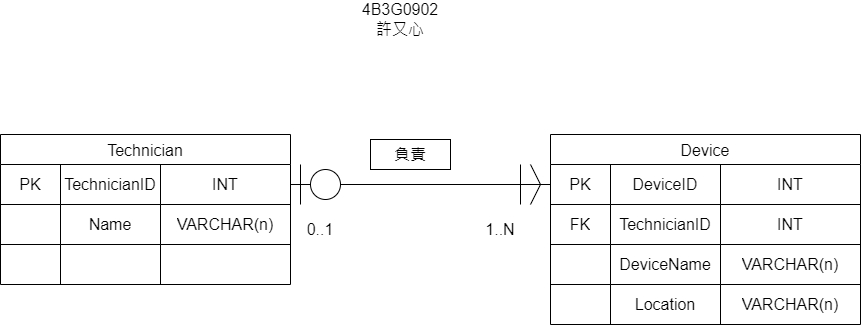

The diagram above was exported from draw.io. Its source (the exported page's mxGraphModel, read from the mxfile embedded in the PNG):
<mxGraphModel dx="1477" dy="751" grid="1" gridSize="10" guides="1" tooltips="1" connect="1" arrows="1" fold="1" page="1" pageScale="1" pageWidth="827" pageHeight="1169" math="0" shadow="0">
  <root>
    <mxCell id="0" />
    <mxCell id="1" parent="0" />
    <mxCell id="QvOi3DEAhGDnb31KD5rO-1" parent="1" style="shape=table;startSize=30;container=1;collapsible=0;childLayout=tableLayout;strokeColor=default;fontSize=16;" value="Technician" vertex="1">
      <mxGeometry height="150" width="290" x="300" y="410" as="geometry" />
    </mxCell>
    <mxCell id="QvOi3DEAhGDnb31KD5rO-2" parent="QvOi3DEAhGDnb31KD5rO-1" style="shape=tableRow;horizontal=0;startSize=0;swimlaneHead=0;swimlaneBody=0;strokeColor=inherit;top=0;left=0;bottom=0;right=0;collapsible=0;dropTarget=0;fillColor=none;points=[[0,0.5],[1,0.5]];portConstraint=eastwest;fontSize=16;" value="" vertex="1">
      <mxGeometry height="40" width="290" y="30" as="geometry" />
    </mxCell>
    <mxCell id="QvOi3DEAhGDnb31KD5rO-3" parent="QvOi3DEAhGDnb31KD5rO-2" style="shape=partialRectangle;html=1;whiteSpace=wrap;connectable=0;strokeColor=inherit;overflow=hidden;fillColor=none;top=0;left=0;bottom=0;right=0;pointerEvents=1;fontSize=16;" value="PK" vertex="1">
      <mxGeometry height="40" width="60" as="geometry">
        <mxRectangle height="40" width="60" as="alternateBounds" />
      </mxGeometry>
    </mxCell>
    <mxCell id="QvOi3DEAhGDnb31KD5rO-4" parent="QvOi3DEAhGDnb31KD5rO-2" style="shape=partialRectangle;html=1;whiteSpace=wrap;connectable=0;strokeColor=inherit;overflow=hidden;fillColor=none;top=0;left=0;bottom=0;right=0;pointerEvents=1;fontSize=16;" value="TechnicianID" vertex="1">
      <mxGeometry height="40" width="100" x="60" as="geometry">
        <mxRectangle height="40" width="100" as="alternateBounds" />
      </mxGeometry>
    </mxCell>
    <mxCell id="QvOi3DEAhGDnb31KD5rO-5" parent="QvOi3DEAhGDnb31KD5rO-2" style="shape=partialRectangle;html=1;whiteSpace=wrap;connectable=0;strokeColor=inherit;overflow=hidden;fillColor=none;top=0;left=0;bottom=0;right=0;pointerEvents=1;fontSize=16;" value="INT" vertex="1">
      <mxGeometry height="40" width="130" x="160" as="geometry">
        <mxRectangle height="40" width="130" as="alternateBounds" />
      </mxGeometry>
    </mxCell>
    <mxCell id="QvOi3DEAhGDnb31KD5rO-6" parent="QvOi3DEAhGDnb31KD5rO-1" style="shape=tableRow;horizontal=0;startSize=0;swimlaneHead=0;swimlaneBody=0;strokeColor=inherit;top=0;left=0;bottom=0;right=0;collapsible=0;dropTarget=0;fillColor=none;points=[[0,0.5],[1,0.5]];portConstraint=eastwest;fontSize=16;" value="" vertex="1">
      <mxGeometry height="40" width="290" y="70" as="geometry" />
    </mxCell>
    <mxCell id="QvOi3DEAhGDnb31KD5rO-7" parent="QvOi3DEAhGDnb31KD5rO-6" style="shape=partialRectangle;html=1;whiteSpace=wrap;connectable=0;strokeColor=inherit;overflow=hidden;fillColor=none;top=0;left=0;bottom=0;right=0;pointerEvents=1;fontSize=16;" value="" vertex="1">
      <mxGeometry height="40" width="60" as="geometry">
        <mxRectangle height="40" width="60" as="alternateBounds" />
      </mxGeometry>
    </mxCell>
    <mxCell id="QvOi3DEAhGDnb31KD5rO-8" parent="QvOi3DEAhGDnb31KD5rO-6" style="shape=partialRectangle;html=1;whiteSpace=wrap;connectable=0;strokeColor=inherit;overflow=hidden;fillColor=none;top=0;left=0;bottom=0;right=0;pointerEvents=1;fontSize=16;" value="Name" vertex="1">
      <mxGeometry height="40" width="100" x="60" as="geometry">
        <mxRectangle height="40" width="100" as="alternateBounds" />
      </mxGeometry>
    </mxCell>
    <mxCell id="QvOi3DEAhGDnb31KD5rO-9" parent="QvOi3DEAhGDnb31KD5rO-6" style="shape=partialRectangle;html=1;whiteSpace=wrap;connectable=0;strokeColor=inherit;overflow=hidden;fillColor=none;top=0;left=0;bottom=0;right=0;pointerEvents=1;fontSize=16;" value="VARCHAR(n)" vertex="1">
      <mxGeometry height="40" width="130" x="160" as="geometry">
        <mxRectangle height="40" width="130" as="alternateBounds" />
      </mxGeometry>
    </mxCell>
    <mxCell id="QvOi3DEAhGDnb31KD5rO-10" parent="QvOi3DEAhGDnb31KD5rO-1" style="shape=tableRow;horizontal=0;startSize=0;swimlaneHead=0;swimlaneBody=0;strokeColor=inherit;top=0;left=0;bottom=0;right=0;collapsible=0;dropTarget=0;fillColor=none;points=[[0,0.5],[1,0.5]];portConstraint=eastwest;fontSize=16;" value="" vertex="1">
      <mxGeometry height="40" width="290" y="110" as="geometry" />
    </mxCell>
    <mxCell id="QvOi3DEAhGDnb31KD5rO-11" parent="QvOi3DEAhGDnb31KD5rO-10" style="shape=partialRectangle;html=1;whiteSpace=wrap;connectable=0;strokeColor=inherit;overflow=hidden;fillColor=none;top=0;left=0;bottom=0;right=0;pointerEvents=1;fontSize=16;" value="" vertex="1">
      <mxGeometry height="40" width="60" as="geometry">
        <mxRectangle height="40" width="60" as="alternateBounds" />
      </mxGeometry>
    </mxCell>
    <mxCell id="QvOi3DEAhGDnb31KD5rO-12" parent="QvOi3DEAhGDnb31KD5rO-10" style="shape=partialRectangle;html=1;whiteSpace=wrap;connectable=0;strokeColor=inherit;overflow=hidden;fillColor=none;top=0;left=0;bottom=0;right=0;pointerEvents=1;fontSize=16;" value="" vertex="1">
      <mxGeometry height="40" width="100" x="60" as="geometry">
        <mxRectangle height="40" width="100" as="alternateBounds" />
      </mxGeometry>
    </mxCell>
    <mxCell id="QvOi3DEAhGDnb31KD5rO-13" parent="QvOi3DEAhGDnb31KD5rO-10" style="shape=partialRectangle;html=1;whiteSpace=wrap;connectable=0;strokeColor=inherit;overflow=hidden;fillColor=none;top=0;left=0;bottom=0;right=0;pointerEvents=1;fontSize=16;" value="" vertex="1">
      <mxGeometry height="40" width="130" x="160" as="geometry">
        <mxRectangle height="40" width="130" as="alternateBounds" />
      </mxGeometry>
    </mxCell>
    <mxCell id="QvOi3DEAhGDnb31KD5rO-14" parent="1" style="shape=table;startSize=30;container=1;collapsible=0;childLayout=tableLayout;strokeColor=default;fontSize=16;" value="Device" vertex="1">
      <mxGeometry height="190" width="310" x="850" y="410" as="geometry" />
    </mxCell>
    <mxCell id="QvOi3DEAhGDnb31KD5rO-15" parent="QvOi3DEAhGDnb31KD5rO-14" style="shape=tableRow;horizontal=0;startSize=0;swimlaneHead=0;swimlaneBody=0;strokeColor=inherit;top=0;left=0;bottom=0;right=0;collapsible=0;dropTarget=0;fillColor=none;points=[[0,0.5],[1,0.5]];portConstraint=eastwest;fontSize=16;" value="" vertex="1">
      <mxGeometry height="40" width="310" y="30" as="geometry" />
    </mxCell>
    <mxCell id="QvOi3DEAhGDnb31KD5rO-16" parent="QvOi3DEAhGDnb31KD5rO-15" style="shape=partialRectangle;html=1;whiteSpace=wrap;connectable=0;strokeColor=inherit;overflow=hidden;fillColor=none;top=0;left=0;bottom=0;right=0;pointerEvents=1;fontSize=16;" value="PK" vertex="1">
      <mxGeometry height="40" width="60" as="geometry">
        <mxRectangle height="40" width="60" as="alternateBounds" />
      </mxGeometry>
    </mxCell>
    <mxCell id="QvOi3DEAhGDnb31KD5rO-17" parent="QvOi3DEAhGDnb31KD5rO-15" style="shape=partialRectangle;html=1;whiteSpace=wrap;connectable=0;strokeColor=inherit;overflow=hidden;fillColor=none;top=0;left=0;bottom=0;right=0;pointerEvents=1;fontSize=16;" value="DeviceID" vertex="1">
      <mxGeometry height="40" width="110" x="60" as="geometry">
        <mxRectangle height="40" width="110" as="alternateBounds" />
      </mxGeometry>
    </mxCell>
    <mxCell id="QvOi3DEAhGDnb31KD5rO-18" parent="QvOi3DEAhGDnb31KD5rO-15" style="shape=partialRectangle;html=1;whiteSpace=wrap;connectable=0;strokeColor=inherit;overflow=hidden;fillColor=none;top=0;left=0;bottom=0;right=0;pointerEvents=1;fontSize=16;" value="INT" vertex="1">
      <mxGeometry height="40" width="140" x="170" as="geometry">
        <mxRectangle height="40" width="140" as="alternateBounds" />
      </mxGeometry>
    </mxCell>
    <mxCell id="QvOi3DEAhGDnb31KD5rO-19" parent="QvOi3DEAhGDnb31KD5rO-14" style="shape=tableRow;horizontal=0;startSize=0;swimlaneHead=0;swimlaneBody=0;strokeColor=inherit;top=0;left=0;bottom=0;right=0;collapsible=0;dropTarget=0;fillColor=none;points=[[0,0.5],[1,0.5]];portConstraint=eastwest;fontSize=16;" value="" vertex="1">
      <mxGeometry height="40" width="310" y="70" as="geometry" />
    </mxCell>
    <mxCell id="QvOi3DEAhGDnb31KD5rO-20" parent="QvOi3DEAhGDnb31KD5rO-19" style="shape=partialRectangle;html=1;whiteSpace=wrap;connectable=0;strokeColor=inherit;overflow=hidden;fillColor=none;top=0;left=0;bottom=0;right=0;pointerEvents=1;fontSize=16;" value="FK" vertex="1">
      <mxGeometry height="40" width="60" as="geometry">
        <mxRectangle height="40" width="60" as="alternateBounds" />
      </mxGeometry>
    </mxCell>
    <mxCell id="QvOi3DEAhGDnb31KD5rO-21" parent="QvOi3DEAhGDnb31KD5rO-19" style="shape=partialRectangle;html=1;whiteSpace=wrap;connectable=0;strokeColor=inherit;overflow=hidden;fillColor=none;top=0;left=0;bottom=0;right=0;pointerEvents=1;fontSize=16;" value="TechnicianID" vertex="1">
      <mxGeometry height="40" width="110" x="60" as="geometry">
        <mxRectangle height="40" width="110" as="alternateBounds" />
      </mxGeometry>
    </mxCell>
    <mxCell id="QvOi3DEAhGDnb31KD5rO-22" parent="QvOi3DEAhGDnb31KD5rO-19" style="shape=partialRectangle;html=1;whiteSpace=wrap;connectable=0;strokeColor=inherit;overflow=hidden;fillColor=none;top=0;left=0;bottom=0;right=0;pointerEvents=1;fontSize=16;" value="INT" vertex="1">
      <mxGeometry height="40" width="140" x="170" as="geometry">
        <mxRectangle height="40" width="140" as="alternateBounds" />
      </mxGeometry>
    </mxCell>
    <mxCell id="QvOi3DEAhGDnb31KD5rO-23" parent="QvOi3DEAhGDnb31KD5rO-14" style="shape=tableRow;horizontal=0;startSize=0;swimlaneHead=0;swimlaneBody=0;strokeColor=inherit;top=0;left=0;bottom=0;right=0;collapsible=0;dropTarget=0;fillColor=none;points=[[0,0.5],[1,0.5]];portConstraint=eastwest;fontSize=16;" value="" vertex="1">
      <mxGeometry height="40" width="310" y="110" as="geometry" />
    </mxCell>
    <mxCell id="QvOi3DEAhGDnb31KD5rO-24" parent="QvOi3DEAhGDnb31KD5rO-23" style="shape=partialRectangle;html=1;whiteSpace=wrap;connectable=1;strokeColor=inherit;overflow=hidden;fillColor=none;top=0;left=0;bottom=0;right=0;pointerEvents=1;fontSize=16;container=1;movable=1;resizable=1;rotatable=1;deletable=1;editable=1;locked=0;" value="" vertex="1">
      <mxGeometry height="40" width="60" as="geometry">
        <mxRectangle height="40" width="60" as="alternateBounds" />
      </mxGeometry>
    </mxCell>
    <mxCell id="QvOi3DEAhGDnb31KD5rO-25" parent="QvOi3DEAhGDnb31KD5rO-23" style="shape=partialRectangle;html=1;whiteSpace=wrap;connectable=0;strokeColor=inherit;overflow=hidden;fillColor=none;top=0;left=0;bottom=0;right=0;pointerEvents=1;fontSize=16;" value="DeviceName" vertex="1">
      <mxGeometry height="40" width="110" x="60" as="geometry">
        <mxRectangle height="40" width="110" as="alternateBounds" />
      </mxGeometry>
    </mxCell>
    <mxCell id="QvOi3DEAhGDnb31KD5rO-26" parent="QvOi3DEAhGDnb31KD5rO-23" style="shape=partialRectangle;html=1;whiteSpace=wrap;connectable=0;strokeColor=inherit;overflow=hidden;fillColor=none;top=0;left=0;bottom=0;right=0;pointerEvents=1;fontSize=16;" value="VARCHAR(n)" vertex="1">
      <mxGeometry height="40" width="140" x="170" as="geometry">
        <mxRectangle height="40" width="140" as="alternateBounds" />
      </mxGeometry>
    </mxCell>
    <mxCell id="QvOi3DEAhGDnb31KD5rO-27" parent="QvOi3DEAhGDnb31KD5rO-14" style="shape=tableRow;horizontal=0;startSize=0;swimlaneHead=0;swimlaneBody=0;strokeColor=inherit;top=0;left=0;bottom=0;right=0;collapsible=0;dropTarget=0;fillColor=none;points=[[0,0.5],[1,0.5]];portConstraint=eastwest;fontSize=16;" vertex="1">
      <mxGeometry height="40" width="310" y="150" as="geometry" />
    </mxCell>
    <mxCell id="QvOi3DEAhGDnb31KD5rO-28" parent="QvOi3DEAhGDnb31KD5rO-27" style="shape=partialRectangle;html=1;whiteSpace=wrap;connectable=1;strokeColor=inherit;overflow=hidden;fillColor=none;top=0;left=0;bottom=0;right=0;pointerEvents=1;fontSize=16;container=1;movable=1;resizable=1;rotatable=1;deletable=1;editable=1;locked=0;" vertex="1">
      <mxGeometry height="40" width="60" as="geometry">
        <mxRectangle height="40" width="60" as="alternateBounds" />
      </mxGeometry>
    </mxCell>
    <mxCell id="QvOi3DEAhGDnb31KD5rO-29" parent="QvOi3DEAhGDnb31KD5rO-27" style="shape=partialRectangle;html=1;whiteSpace=wrap;connectable=0;strokeColor=inherit;overflow=hidden;fillColor=none;top=0;left=0;bottom=0;right=0;pointerEvents=1;fontSize=16;" value="Location" vertex="1">
      <mxGeometry height="40" width="110" x="60" as="geometry">
        <mxRectangle height="40" width="110" as="alternateBounds" />
      </mxGeometry>
    </mxCell>
    <mxCell id="QvOi3DEAhGDnb31KD5rO-30" parent="QvOi3DEAhGDnb31KD5rO-27" style="shape=partialRectangle;html=1;whiteSpace=wrap;connectable=0;strokeColor=inherit;overflow=hidden;fillColor=none;top=0;left=0;bottom=0;right=0;pointerEvents=1;fontSize=16;" value="VARCHAR(n)" vertex="1">
      <mxGeometry height="40" width="140" x="170" as="geometry">
        <mxRectangle height="40" width="140" as="alternateBounds" />
      </mxGeometry>
    </mxCell>
    <mxCell id="QvOi3DEAhGDnb31KD5rO-31" edge="1" parent="1" style="endArrow=none;html=1;rounded=0;exitX=1;exitY=0.5;exitDx=0;exitDy=0;entryX=0;entryY=0.5;entryDx=0;entryDy=0;" target="QvOi3DEAhGDnb31KD5rO-15" value="">
      <mxGeometry height="50" relative="1" width="50" as="geometry">
        <mxPoint x="820" y="460" as="sourcePoint" />
        <mxPoint x="860" y="540" as="targetPoint" />
      </mxGeometry>
    </mxCell>
    <mxCell id="QvOi3DEAhGDnb31KD5rO-32" edge="1" parent="1" source="kLRzU8A7rjY2U1CUceWr-3" style="endArrow=none;html=1;rounded=0;exitX=1;exitY=0.5;exitDx=0;exitDy=0;" value="">
      <mxGeometry height="50" relative="1" width="50" as="geometry">
        <mxPoint x="590" y="460" as="sourcePoint" />
        <mxPoint x="820" y="460" as="targetPoint" />
      </mxGeometry>
    </mxCell>
    <mxCell id="QvOi3DEAhGDnb31KD5rO-34" edge="1" parent="1" style="endArrow=none;html=1;rounded=0;" value="">
      <mxGeometry height="50" relative="1" width="50" as="geometry">
        <Array as="points">
          <mxPoint x="840" y="460" />
        </Array>
        <mxPoint x="830" y="480" as="sourcePoint" />
        <mxPoint x="830" y="440" as="targetPoint" />
      </mxGeometry>
    </mxCell>
    <mxCell id="QvOi3DEAhGDnb31KD5rO-35" edge="1" parent="1" style="endArrow=none;html=1;rounded=0;" value="">
      <mxGeometry height="50" relative="1" width="50" as="geometry">
        <mxPoint x="600" y="480" as="sourcePoint" />
        <mxPoint x="600" y="440" as="targetPoint" />
      </mxGeometry>
    </mxCell>
    <mxCell id="QvOi3DEAhGDnb31KD5rO-37" parent="1" style="text;html=1;whiteSpace=wrap;strokeColor=none;fillColor=none;align=center;verticalAlign=middle;rounded=0;fontFamily=Helvetica;fontSize=16;fontColor=default;" value="0..1" vertex="1">
      <mxGeometry height="30" width="60" x="590" y="490" as="geometry" />
    </mxCell>
    <mxCell id="QvOi3DEAhGDnb31KD5rO-38" parent="1" style="text;html=1;whiteSpace=wrap;strokeColor=none;fillColor=none;align=center;verticalAlign=middle;rounded=0;fontFamily=Helvetica;fontSize=16;fontColor=default;" value="1..N" vertex="1">
      <mxGeometry height="30" width="60" x="770" y="490" as="geometry" />
    </mxCell>
    <mxCell id="QvOi3DEAhGDnb31KD5rO-39" parent="1" style="text;html=1;whiteSpace=wrap;strokeColor=none;fillColor=none;align=center;verticalAlign=middle;rounded=0;fontFamily=Helvetica;fontSize=16;fontColor=default;" value="4B3G0902&lt;div&gt;許又心&lt;/div&gt;" vertex="1">
      <mxGeometry height="30" width="60" x="670" y="280" as="geometry" />
    </mxCell>
    <mxCell id="QvOi3DEAhGDnb31KD5rO-40" parent="1" style="rounded=0;whiteSpace=wrap;html=1;pointerEvents=1;strokeColor=inherit;align=center;verticalAlign=middle;fontFamily=Helvetica;fontSize=16;fontColor=default;fillColor=none;" value="負責" vertex="1">
      <mxGeometry height="30" width="80" x="670" y="415" as="geometry" />
    </mxCell>
    <mxCell id="kLRzU8A7rjY2U1CUceWr-1" edge="1" parent="1" style="endArrow=none;html=1;rounded=0;" value="">
      <mxGeometry height="50" relative="1" width="50" as="geometry">
        <mxPoint x="820" y="480" as="sourcePoint" />
        <mxPoint x="820" y="440" as="targetPoint" />
      </mxGeometry>
    </mxCell>
    <mxCell id="kLRzU8A7rjY2U1CUceWr-4" edge="1" parent="1" source="QvOi3DEAhGDnb31KD5rO-2" style="endArrow=none;html=1;rounded=0;exitX=1;exitY=0.5;exitDx=0;exitDy=0;" target="kLRzU8A7rjY2U1CUceWr-3" value="">
      <mxGeometry height="50" relative="1" width="50" as="geometry">
        <mxPoint x="590" y="460" as="sourcePoint" />
        <mxPoint x="820" y="460" as="targetPoint" />
      </mxGeometry>
    </mxCell>
    <mxCell id="kLRzU8A7rjY2U1CUceWr-3" parent="1" style="ellipse;whiteSpace=wrap;html=1;shapeInside=1;aspect=fixed;pointerEvents=1;strokeColor=inherit;align=center;verticalAlign=middle;fontFamily=Helvetica;fontSize=16;fontColor=default;fillColor=none;" value="" vertex="1">
      <mxGeometry height="30" width="30" x="610" y="445" as="geometry" />
    </mxCell>
  </root>
</mxGraphModel>